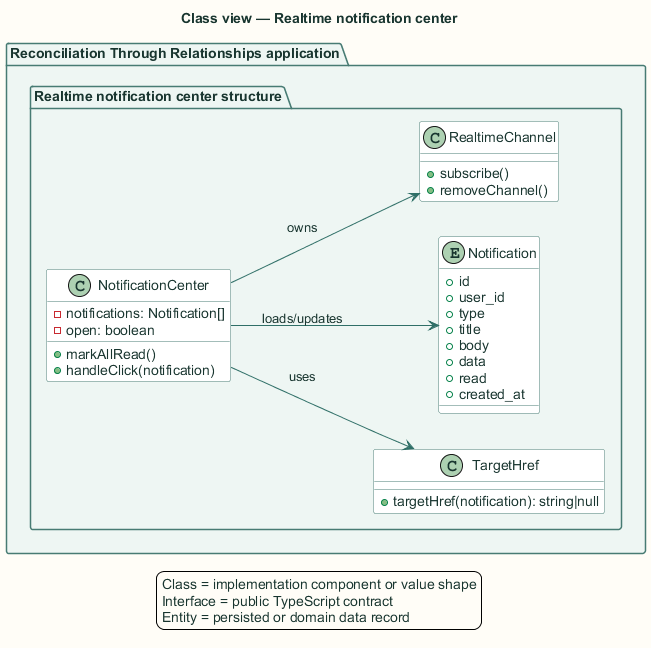

The diagram above was rendered by PlantUML. Its source (embedded in the PNG):
@startuml
title Class view — Realtime notification center

skinparam backgroundColor #FFFDF7
skinparam shadowing false
skinparam defaultFontName Arial
skinparam defaultFontColor #18352F
skinparam ArrowColor #2F6F67
skinparam packageBorderColor #477B73
skinparam packageBackgroundColor #EEF6F3
skinparam rectangleBorderColor #477B73
skinparam rectangleBackgroundColor #FFFFFF
skinparam componentBorderColor #8A5A1F
skinparam componentBackgroundColor #FFF6E6
skinparam databaseBorderColor #4E668E
skinparam databaseBackgroundColor #EEF3FB
skinparam actorBorderColor #18352F
skinparam actorBackgroundColor #FFFFFF
skinparam classBorderColor #477B73
skinparam classBackgroundColor #FFFFFF
skinparam sequenceBoxBorderColor #477B73
skinparam sequenceBoxBackgroundColor #F4F8F6
skinparam ParticipantBorderColor #477B73
skinparam ParticipantBackgroundColor #FFFFFF
skinparam BoxPadding 10
hide stereotype

left to right direction
package "Reconciliation Through Relationships application" {
  package "Realtime notification center structure" {
    class "NotificationCenter" as type0 {
      -notifications: Notification[]
      -open: boolean
      +markAllRead()
      +handleClick(notification)
    }
    
    class "TargetHref" as type1 {
      +targetHref(notification): string|null
    }
    
    entity "Notification" as type2 {
      +id
      +user_id
      +type
      +title
      +body
      +data
      +read
      +created_at
    }
    
    class "RealtimeChannel" as type3 {
      +subscribe()
      +removeChannel()
    }
  }
}
type0 --> type2 : loads/updates
type0 --> type1 : uses
type0 --> type3 : owns
legend bottom
  Class = implementation component or value shape
  Interface = public TypeScript contract
  Entity = persisted or domain data record
endlegend
@enduml